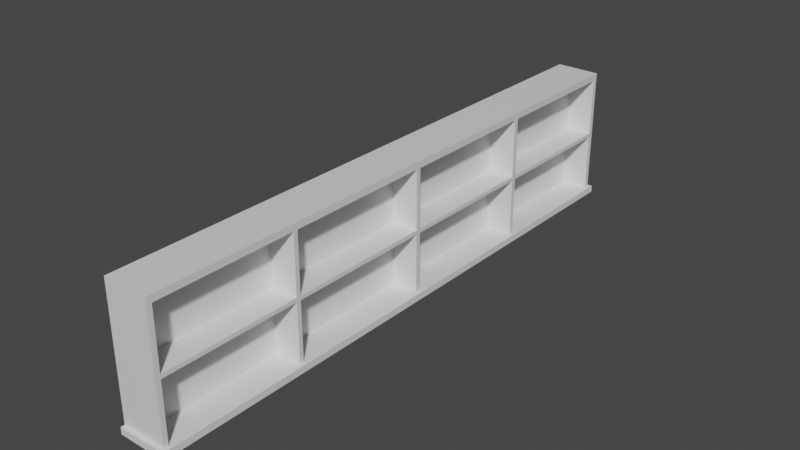 # Source: bar2.blend  (saved by Blender 3.0.42; exported with 4.5.12 LTS)
import bpy
from mathutils import Matrix  # noqa: F401  (used for matrix-valued properties, if any)

bpy.ops.wm.read_factory_settings(use_empty=True)
scene = bpy.context.scene
scene.name = 'Scene'

# ---- collections
col_collection = bpy.data.collections.new('Collection'); scene.collection.children.link(col_collection)

# ---- materials (node trees are filled in below, after node groups)
mat_material = bpy.data.materials.new('Material')
mat_material.alpha_threshold = 0.0
mat_material.use_transparent_shadow = False
mat_material.line_color = (0.0, 0.0, 0.0, 1.0)

# ---- material node trees
mat_material.use_nodes = True; mat_material.node_tree.nodes.clear()
_N = mat_material.node_tree.nodes; _L = mat_material.node_tree.links
n0 = _N.new('ShaderNodeOutputMaterial'); n0.name = 'Material Output'; n0.location = (300, 300)
n1 = _N.new('ShaderNodeBsdfPrincipled'); n1.name = 'Principled BSDF'; n1.location = (10, 300)
n1.distribution = 'GGX'
n1.subsurface_method = 'RANDOM_WALK_SKIN'
n1.inputs[2].default_value = 0.4
n1.inputs[3].default_value = 1.45
n1.inputs[27].default_value = (0.0, 0.0, 0.0, 1.0)
n1.inputs[28].default_value = 1.0
_L.new(n1.outputs[0], n0.inputs[0])
n0.is_active_output = True

# ---- world
world_world = bpy.data.worlds.new('World'); scene.world = world_world
world_world.use_nodes = True; world_world.node_tree.nodes.clear()
_N = world_world.node_tree.nodes; _L = world_world.node_tree.links
n0 = _N.new('ShaderNodeOutputWorld'); n0.name = 'World Output'; n0.location = (300, 300)
n1 = _N.new('ShaderNodeBackground'); n1.name = 'Background'; n1.location = (10, 300)
n1.inputs[0].default_value = (0.05088, 0.05088, 0.05088, 1.0)
_L.new(n1.outputs[0], n0.inputs[0])
n0.is_active_output = True
world_world.color = (0.05088, 0.05088, 0.05088)
world_world.use_sun_shadow = False
world_world.sun_shadow_jitter_overblur = 0.0

# ---- meshes
me_cube = bpy.data.meshes.new('Cube')
me_cube.from_pydata([(1.0, 1.0, 1.0), (1.0, 1.0, -1.0), (1.0, -1.0, 1.0), (1.0, -1.0, -1.0), (-1.0, 1.0, 1.0), (-1.0, 1.0, -1.0), (-1.0, -1.0, 1.0), (-1.0, -1.0, -1.0), (1.0, 1.0, 0.9), (1.0, 1.0, -0.9), (-1.0, -1.0, -0.9), (-1.0, -1.0, 0.9), (1.0, -1.0, 0.9), (1.0, -1.0, -0.9), (-1.0, 1.0, 0.9), (-1.0, 1.0, -0.9), (1.0, 1.0, 0.03), (1.0, 1.0, -0.03), (-1.0, -1.0, -0.03), (-1.0, -1.0, 0.03), (1.0, -1.0, 0.03), (1.0, -1.0, -0.03), (-1.0, 1.0, 0.03), (-1.0, 1.0, -0.03), (-1.0, 0.008304, -1.0), (-1.0, -0.007246, -1.0), (1.0, 0.008304, 1.0), (1.0, -0.007246, 1.0), (-1.0, -0.007246, 1.0), (-1.0, 0.008304, 1.0), (1.0, -0.007246, -1.0), (1.0, 0.008304, -1.0), (1.0, 0.008304, -0.9), (1.0, -0.007246, -0.9), (1.0, 0.008304, 0.9), (1.0, -0.007246, 0.9), (1.0, 0.008304, -0.03), (1.0, -0.007246, -0.03), (1.0, 0.008304, 0.03), (1.0, -0.007246, 0.03), (-1.0, -0.5036, -1.0), (-1.0, -0.5185, -1.0), (1.0, -0.5036, 1.0), (1.0, -0.5185, 1.0), (1.0, -0.5036, -0.9), (1.0, -0.5185, -0.9), (1.0, -0.5036, 0.9), (1.0, -0.5185, 0.9), (1.0, -0.5036, -0.03), (1.0, -0.5185, -0.03), (1.0, -0.5036, 0.03), (1.0, -0.5185, 0.03), (-1.0, -0.5185, 1.0), (-1.0, -0.5036, 1.0), (1.0, -0.5185, -1.0), (1.0, -0.5036, -1.0), (-1.0, 0.4962, 1.0), (-1.0, 0.5121, 1.0), (1.0, 0.4962, -1.0), (1.0, 0.5121, -1.0), (-1.0, 0.5121, -1.0), (-1.0, 0.4962, -1.0), (1.0, 0.5121, 1.0), (1.0, 0.4962, 1.0), (1.0, 0.5121, -0.9), (1.0, 0.4962, -0.9), (1.0, 0.5121, 0.9), (1.0, 0.4962, 0.9), (1.0, 0.5121, -0.03), (1.0, 0.4962, -0.03), (1.0, 0.5121, 0.03), (1.0, 0.4962, 0.03), (-1.0, 0.983, 1.0), (1.0, 0.983, -1.0), (-1.0, 0.983, -1.0), (1.0, 0.983, 1.0), (1.0, 0.983, -0.9), (1.0, 0.983, 0.9), (1.0, 0.983, -0.03), (1.0, 0.983, 0.03), (-1.0, -0.9839, -1.0), (1.0, -0.9839, 1.0), (1.0, -0.9839, -0.9), (1.0, -0.9839, 0.9), (1.0, -0.9839, -0.03), (1.0, -0.9839, 0.03), (-1.0, -0.9839, 1.0), (1.0, -0.9839, -1.0), (-0.1986, 0.4962, -0.9), (-0.1986, 0.008304, -0.9), (-0.1986, 0.4962, 0.9), (-0.1986, 0.008304, 0.9), (-0.1986, 0.4962, -0.03), (-0.1986, 0.008304, -0.03), (-0.1986, 0.4962, 0.03), (-0.1986, 0.008304, 0.03), (-0.1986, -0.007246, -0.03), (-0.1986, -0.007246, -0.9), (-0.1986, -0.007246, 0.9), (-0.1986, -0.007246, 0.03), (-0.1986, -0.5036, -0.9), (-0.1986, -0.5036, 0.9), (-0.1986, -0.5036, -0.03), (-0.1986, -0.5036, 0.03), (-0.1986, -0.5185, -0.03), (-0.1986, -0.5185, -0.9), (-0.1986, -0.5185, 0.9), (-0.1986, -0.5185, 0.03), (-0.1986, 0.983, -0.9), (-0.1986, 0.5121, -0.9), (-0.1986, 0.983, 0.9), (-0.1986, 0.5121, 0.9), (-0.1986, 0.983, -0.03), (-0.1986, 0.5121, -0.03), (-0.1986, 0.983, 0.03), (-0.1986, 0.5121, 0.03), (-0.1986, -0.9839, -0.9), (-0.1986, -0.9839, 0.9), (-0.1986, -0.9839, -0.03), (-0.1986, -0.9839, 0.03), (-1.0, 1.0, -1.0), (-1.0, 1.0, -0.9), (1.0, 1.0, -0.9), (1.0, 1.0, -1.0), (1.0, -0.9839, -1.0), (1.0, -0.9839, -0.9), (1.0, -1.0, -0.9), (1.0, -1.0, -1.0), (1.0, -1.0, -1.0), (1.0, -1.0, -0.9), (-1.0, -1.0, -0.9), (-1.0, -1.0, -1.0), (1.0, 0.4962, -1.0), (1.0, 0.4962, -0.9), (1.0, 0.008304, -0.9), (1.0, 0.008304, -1.0), (1.0, 0.008304, -1.0), (1.0, 0.008304, -0.9), (1.0, -0.007246, -0.9), (1.0, -0.007246, -1.0), (1.0, -0.007246, -1.0), (1.0, -0.007246, -0.9), (1.0, -0.5036, -0.9), (1.0, -0.5036, -1.0), (1.0, -0.5036, -1.0), (1.0, -0.5036, -0.9), (1.0, -0.5185, -0.9), (1.0, -0.5185, -1.0), (1.0, 0.983, -1.0), (1.0, 0.983, -0.9), (1.0, 0.5121, -0.9), (1.0, 0.5121, -1.0), (1.0, 0.5121, -1.0), (1.0, 0.5121, -0.9), (1.0, 0.4962, -0.9), (1.0, 0.4962, -1.0), (1.0, 1.0, -1.0), (1.0, 1.0, -0.9), (1.0, 0.983, -0.9), (1.0, 0.983, -1.0), (1.0, -0.5185, -1.0), (1.0, -0.5185, -0.9), (1.0, -0.9839, -0.9), (1.0, -0.9839, -1.0), (1.162, 0.008304, -0.9), (1.162, 0.008304, -1.0), (1.162, -0.007246, -0.9), (1.162, -0.007246, -1.0), (1.162, -0.5036, -0.9), (1.162, -0.5036, -1.0), (1.162, -0.5185, -0.9), (1.162, -0.5185, -1.0), (1.162, 0.5121, -0.9), (1.162, 0.5121, -1.0), (1.162, 0.4962, -0.9), (1.162, 0.4962, -1.0), (1.162, 0.983, -0.9), (1.162, 0.983, -1.0), (1.162, -0.9839, -0.9), (1.162, -0.9839, -1.0), (1.162, -0.9839, -0.9), (1.162, -0.9839, -1.0), (1.162, -1.0, -0.9), (1.162, -1.0, -1.0), (1.162, 0.4962, -0.9), (1.162, 0.4962, -1.0), (1.162, 0.008304, -0.9), (1.162, 0.008304, -1.0), (1.162, 0.008304, -0.9), (1.162, 0.008304, -1.0), (1.162, -0.007246, -0.9), (1.162, -0.007246, -1.0), (1.162, -0.007246, -0.9), (1.162, -0.007246, -1.0), (1.162, -0.5036, -0.9), (1.162, -0.5036, -1.0), (1.162, -0.5036, -0.9), (1.162, -0.5036, -1.0), (1.162, -0.5185, -0.9), (1.162, -0.5185, -1.0), (1.162, 0.983, -0.9), (1.162, 0.983, -1.0), (1.162, 0.5121, -0.9), (1.162, 0.5121, -1.0), (1.162, 0.5121, -0.9), (1.162, 0.5121, -1.0), (1.162, 0.4962, -0.9), (1.162, 0.4962, -1.0), (1.162, 1.0, -0.9), (1.162, 1.0, -1.0), (1.162, 0.983, -0.9), (1.162, 0.983, -1.0), (1.162, -0.5185, -0.9), (1.162, -0.5185, -1.0), (1.162, -0.9839, -0.9), (1.162, -0.9839, -1.0), (-1.0, 1.012, -1.0), (-1.0, 1.012, -0.9), (1.0, 1.012, -0.9), (1.0, 1.012, -1.0), (-1.0, 1.0, -1.0), (-1.0, 1.0, -1.0), (1.0, 1.0, -1.0), (1.0, 1.0, -1.0), (1.0, -1.013, -1.0), (1.0, -1.013, -0.9), (-1.0, -1.013, -0.9), (-1.0, -1.013, -1.0), (1.0, 1.0, -1.0), (1.0, 1.0, -1.0), (1.0, 0.983, -1.0), (1.0, 0.983, -1.0), (1.0, 1.012, -1.0), (1.0, 1.012, -0.9), (1.162, 1.012, -0.9), (1.162, 1.012, -1.0), (1.0, -1.013, -0.9), (1.0, -1.013, -1.0), (1.162, -1.013, -1.0), (1.162, -1.013, -0.9)], [], [(81, 86, 6, 2), (12, 2, 6, 11), (80, 87, 3, 7), (83, 81, 2, 12), (14, 4, 0, 8), (169, 195, 194, 168), (22, 14, 8, 16), (166, 192, 193, 167), (85, 83, 12, 20), (193, 192, 194, 195), (20, 12, 11, 19), (13, 21, 18, 10), (21, 20, 19, 18), (82, 84, 21, 13), (84, 85, 20, 21), (15, 23, 17, 9), (23, 22, 16, 17), (69, 71, 38, 36), (36, 38, 39, 37), (51, 47, 106, 107), (32, 36, 37, 33), (46, 50, 103, 101), (38, 34, 35, 39), (167, 191, 190, 166), (164, 188, 189, 165), (67, 63, 26, 34), (34, 26, 27, 35), (61, 58, 31, 24), (24, 31, 30, 25), (63, 56, 29, 26), (26, 29, 28, 27), (37, 39, 50, 48), (48, 50, 51, 49), (64, 76, 108, 109), (44, 48, 49, 45), (45, 49, 104, 105), (50, 46, 47, 51), (189, 188, 190, 191), (165, 187, 186, 164), (35, 27, 42, 46), (46, 42, 43, 47), (25, 30, 55, 40), (40, 55, 54, 41), (27, 28, 53, 42), (42, 53, 52, 43), (75, 72, 57, 62), (62, 57, 56, 63), (74, 73, 59, 60), (60, 59, 58, 61), (77, 75, 62, 66), (66, 62, 63, 67), (174, 184, 185, 175), (185, 184, 186, 187), (50, 39, 99, 103), (70, 66, 67, 71), (48, 44, 100, 102), (64, 68, 69, 65), (78, 79, 70, 68), (68, 70, 71, 69), (17, 16, 79, 78), (9, 17, 78, 76), (16, 8, 77, 79), (178, 180, 181, 179), (8, 0, 75, 77), (5, 1, 73, 74), (0, 4, 72, 75), (7, 10, 18, 19, 11, 6, 86, 52, 53, 28, 29, 56, 57, 72, 4, 14, 22, 23, 15, 5, 74, 60, 61, 24, 25, 40, 41, 80), (49, 51, 85, 84), (37, 48, 102, 96), (35, 46, 101, 98), (181, 180, 182, 183), (47, 43, 81, 83), (41, 54, 87, 80), (43, 52, 86, 81), (88, 92, 93, 89), (94, 90, 91, 95), (97, 96, 102, 100), (99, 98, 101, 103), (114, 110, 111, 115), (108, 112, 113, 109), (105, 104, 118, 116), (107, 106, 117, 119), (69, 36, 93, 92), (77, 66, 111, 110), (66, 70, 115, 111), (32, 65, 88, 89), (71, 67, 90, 94), (38, 71, 94, 95), (78, 68, 113, 112), (82, 45, 105, 116), (34, 38, 95, 91), (68, 64, 109, 113), (76, 78, 112, 108), (67, 34, 91, 90), (47, 83, 117, 106), (39, 35, 98, 99), (65, 69, 92, 88), (79, 77, 110, 114), (70, 79, 114, 115), (49, 84, 118, 104), (84, 82, 116, 118), (44, 33, 97, 100), (85, 51, 107, 119), (36, 32, 89, 93), (83, 85, 119, 117), (33, 37, 96, 97), (15, 121, 120, 5), (9, 122, 121, 15), (1, 123, 122, 9), (151, 148, 201, 203), (160, 54, 171, 213), (13, 126, 125, 82), (3, 127, 126, 13), (87, 124, 127, 3), (13, 129, 128, 3), (10, 130, 129, 13), (7, 131, 130, 10), (3, 128, 131, 7), (45, 161, 212, 170), (31, 135, 187, 165), (32, 134, 133, 65), (149, 150, 202, 200), (58, 132, 135, 31), (163, 160, 213, 215), (134, 32, 164, 186), (33, 138, 137, 32), (132, 58, 175, 185), (31, 136, 139, 30), (54, 147, 199, 171), (161, 162, 214, 212), (44, 142, 141, 33), (65, 133, 184, 174), (30, 140, 143, 55), (146, 45, 170, 198), (135, 132, 185, 187), (45, 146, 145, 44), (144, 55, 169, 197), (55, 144, 147, 54), (73, 159, 211, 177), (44, 145, 196, 168), (64, 150, 149, 76), (158, 76, 176, 210), (73, 148, 151, 59), (133, 134, 186, 184), (147, 144, 197, 199), (65, 154, 153, 64), (145, 146, 198, 196), (59, 152, 155, 58), (159, 156, 209, 211), (9, 157, 156, 1), (76, 158, 157, 9), (55, 143, 195, 169), (157, 158, 210, 208), (142, 44, 168, 194), (82, 162, 161, 45), (54, 160, 163, 87), (197, 196, 198, 199), (168, 196, 197, 169), (171, 199, 198, 170), (201, 200, 202, 203), (176, 200, 201, 177), (173, 203, 202, 172), (205, 204, 206, 207), (172, 204, 205, 173), (175, 207, 206, 174), (209, 208, 210, 211), (177, 211, 210, 176), (213, 212, 214, 215), (170, 212, 213, 171), (179, 215, 214, 178), (137, 138, 190, 188), (162, 82, 178, 214), (76, 149, 200, 176), (87, 163, 215, 179), (148, 73, 177, 201), (139, 136, 189, 191), (125, 126, 182, 180), (150, 64, 172, 202), (32, 137, 188, 164), (59, 151, 203, 173), (136, 31, 165, 189), (127, 124, 181, 183), (138, 33, 166, 190), (82, 125, 180, 178), (153, 154, 206, 204), (30, 139, 191, 167), (124, 87, 179, 181), (155, 152, 205, 207), (141, 142, 194, 192), (64, 153, 204, 172), (152, 59, 173, 205), (143, 140, 193, 195), (154, 65, 174, 206), (33, 141, 192, 166), (58, 155, 207, 175), (140, 30, 167, 193), (216, 217, 218, 219), (121, 217, 216, 120), (122, 218, 217, 121), (123, 219, 218, 122), (120, 216, 219, 123), (220, 221, 222, 223), (120, 221, 220, 5), (123, 222, 221, 120), (1, 223, 222, 123), (5, 220, 223, 1), (224, 225, 226, 227), (129, 225, 224, 128), (130, 226, 225, 129), (131, 227, 226, 130), (128, 224, 227, 131), (228, 229, 230, 231), (156, 229, 228, 1), (159, 230, 229, 156), (73, 231, 230, 159), (1, 228, 231, 73), (232, 233, 234, 235), (157, 233, 232, 156), (208, 234, 233, 157), (209, 235, 234, 208), (156, 232, 235, 209), (236, 237, 238, 239), (127, 237, 236, 126), (183, 238, 237, 127), (182, 239, 238, 183), (126, 236, 239, 182)])
_uv = me_cube.uv_layers.new(name='UVMap')
_uv.uv.foreach_set('vector', [0.625, 0.7491, 0.875, 0.7491, 0.875, 0.75, 0.625, 0.75, 0.5417, 0.75, 0.625, 0.75, 0.625, 1.0, 0.5417, 1.0, 0.125, 0.7491, 0.375, 0.7491, 0.375, 0.75, 0.125, 0.75, 0.5417, 0.7491, 0.625, 0.7491, 0.625, 0.75, 0.5417, 0.75, 0.5417, 0.25, 0.625, 0.25, 0.625, 0.5, 0.5417, 0.5, 0.375, 0.6944, 0.375, 0.6944, 0.4583, 0.6944, 0.4583, 0.6944, 0.5139, 0.25, 0.5417, 0.25, 0.5417, 0.5, 0.5139, 0.5, 0.4583, 0.6667, 0.4583, 0.6667, 0.375, 0.6667, 0.375, 0.6667, 0.5139, 0.7491, 0.5417, 0.7491, 0.5417, 0.75, 0.5139, 0.75, 0.375, 0.6667, 0.4583, 0.6667, 0.4583, 0.6944, 0.375, 0.6944, 0.5139, 0.75, 0.5417, 0.75, 0.5417, 1.0, 0.5139, 1.0, 0.4583, 0.75, 0.4861, 0.75, 0.4861, 1.0, 0.4583, 1.0, 0.4861, 0.75, 0.5139, 0.75, 0.5139, 1.0, 0.4861, 1.0, 0.4583, 0.7491, 0.4861, 0.7491, 0.4861, 0.75, 0.4583, 0.75, 0.4861, 0.7491, 0.5139, 0.7491, 0.5139, 0.75, 0.4861, 0.75, 0.4583, 0.25, 0.4861, 0.25, 0.4861, 0.5, 0.4583, 0.5, 0.4861, 0.25, 0.5139, 0.25, 0.5139, 0.5, 0.4861, 0.5, 0.4861, 0.5556, 0.5139, 0.5556, 0.5139, 0.5833, 0.4861, 0.5833, 0.4861, 0.5833, 0.5139, 0.5833, 0.5139, 0.6667, 0.4861, 0.6667, 0.5139, 0.7222, 0.5417, 0.7222, 0.5417, 0.7222, 0.5139, 0.7222, 0.4583, 0.5833, 0.4861, 0.5833, 0.4861, 0.6667, 0.4583, 0.6667, 0.5417, 0.6944, 0.5139, 0.6944, 0.5139, 0.6944, 0.5417, 0.6944, 0.5139, 0.5833, 0.5417, 0.5833, 0.5417, 0.6667, 0.5139, 0.6667, 0.375, 0.6667, 0.375, 0.6667, 0.4583, 0.6667, 0.4583, 0.6667, 0.4583, 0.5833, 0.4583, 0.5833, 0.375, 0.5833, 0.375, 0.5833, 0.5417, 0.5556, 0.625, 0.5556, 0.625, 0.5833, 0.5417, 0.5833, 0.5417, 0.5833, 0.625, 0.5833, 0.625, 0.6667, 0.5417, 0.6667, 0.125, 0.5556, 0.375, 0.5556, 0.375, 0.5833, 0.125, 0.5833, 0.125, 0.5833, 0.375, 0.5833, 0.375, 0.6667, 0.125, 0.6667, 0.625, 0.5556, 0.875, 0.5556, 0.875, 0.5833, 0.625, 0.5833, 0.625, 0.5833, 0.875, 0.5833, 0.875, 0.6667, 0.625, 0.6667, 0.4861, 0.6667, 0.5139, 0.6667, 0.5139, 0.6944, 0.4861, 0.6944, 0.4861, 0.6944, 0.5139, 0.6944, 0.5139, 0.7222, 0.4861, 0.7222, 0.4583, 0.5278, 0.4583, 0.501, 0.4583, 0.501, 0.4583, 0.5278, 0.4583, 0.6944, 0.4861, 0.6944, 0.4861, 0.7222, 0.4583, 0.7222, 0.4583, 0.7222, 0.4861, 0.7222, 0.4861, 0.7222, 0.4583, 0.7222, 0.5139, 0.6944, 0.5417, 0.6944, 0.5417, 0.7222, 0.5139, 0.7222, 0.375, 0.5833, 0.4583, 0.5833, 0.4583, 0.6667, 0.375, 0.6667, 0.375, 0.5833, 0.375, 0.5833, 0.4583, 0.5833, 0.4583, 0.5833, 0.5417, 0.6667, 0.625, 0.6667, 0.625, 0.6944, 0.5417, 0.6944, 0.5417, 0.6944, 0.625, 0.6944, 0.625, 0.7222, 0.5417, 0.7222, 0.125, 0.6667, 0.375, 0.6667, 0.375, 0.6944, 0.125, 0.6944, 0.125, 0.6944, 0.375, 0.6944, 0.375, 0.7222, 0.125, 0.7222, 0.625, 0.6667, 0.875, 0.6667, 0.875, 0.6944, 0.625, 0.6944, 0.625, 0.6944, 0.875, 0.6944, 0.875, 0.7222, 0.625, 0.7222, 0.625, 0.501, 0.875, 0.501, 0.875, 0.5278, 0.625, 0.5278, 0.625, 0.5278, 0.875, 0.5278, 0.875, 0.5556, 0.625, 0.5556, 0.125, 0.501, 0.375, 0.501, 0.375, 0.5278, 0.125, 0.5278, 0.125, 0.5278, 0.375, 0.5278, 0.375, 0.5556, 0.125, 0.5556, 0.5417, 0.501, 0.625, 0.501, 0.625, 0.5278, 0.5417, 0.5278, 0.5417, 0.5278, 0.625, 0.5278, 0.625, 0.5556, 0.5417, 0.5556, 0.4583, 0.5556, 0.4583, 0.5556, 0.375, 0.5556, 0.375, 0.5556, 0.375, 0.5556, 0.4583, 0.5556, 0.4583, 0.5833, 0.375, 0.5833, 0.5139, 0.6944, 0.5139, 0.6667, 0.5139, 0.6667, 0.5139, 0.6944, 0.5139, 0.5278, 0.5417, 0.5278, 0.5417, 0.5556, 0.5139, 0.5556, 0.4861, 0.6944, 0.4583, 0.6944, 0.4583, 0.6944, 0.4861, 0.6944, 0.4583, 0.5278, 0.4861, 0.5278, 0.4861, 0.5556, 0.4583, 0.5556, 0.4861, 0.501, 0.5139, 0.501, 0.5139, 0.5278, 0.4861, 0.5278, 0.4861, 0.5278, 0.5139, 0.5278, 0.5139, 0.5556, 0.4861, 0.5556, 0.4861, 0.5, 0.5139, 0.5, 0.5139, 0.501, 0.4861, 0.501, 0.4583, 0.5, 0.4861, 0.5, 0.4861, 0.501, 0.4583, 0.501, 0.5139, 0.5, 0.5417, 0.5, 0.5417, 0.501, 0.5139, 0.501, 0.4583, 0.7491, 0.4583, 0.7491, 0.375, 0.7491, 0.375, 0.7491, 0.5417, 0.5, 0.625, 0.5, 0.625, 0.501, 0.5417, 0.501, 0.125, 0.5, 0.375, 0.5, 0.375, 0.501, 0.125, 0.501, 0.625, 0.5, 0.875, 0.5, 0.875, 0.501, 0.625, 0.501, 0.375, 0.0, 0.4583, 0.0, 0.4861, 0.0, 0.5139, 0.0, 0.5417, 0.0, 0.625, 0.0, 0.625, 0.0009281, 0.625, 0.02778, 0.625, 0.05556, 0.625, 0.08333, 0.625, 0.1667, 0.625, 0.1944, 0.625, 0.2222, 0.625, 0.249, 0.625, 0.25, 0.5417, 0.25, 0.5139, 0.25, 0.4861, 0.25, 0.4583, 0.25, 0.375, 0.25, 0.375, 0.249, 0.375, 0.2222, 0.375, 0.1944, 0.375, 0.1667, 0.375, 0.08333, 0.375, 0.05556, 0.375, 0.02778, 0.375, 0.0009281, 0.4861, 0.7222, 0.5139, 0.7222, 0.5139, 0.7491, 0.4861, 0.7491, 0.4861, 0.6667, 0.4861, 0.6944, 0.4861, 0.6944, 0.4861, 0.6667, 0.5417, 0.6667, 0.5417, 0.6944, 0.5417, 0.6944, 0.5417, 0.6667, 0.375, 0.7491, 0.4583, 0.7491, 0.4583, 0.75, 0.375, 0.75, 0.5417, 0.7222, 0.625, 0.7222, 0.625, 0.7491, 0.5417, 0.7491, 0.125, 0.7222, 0.375, 0.7222, 0.375, 0.7491, 0.125, 0.7491, 0.625, 0.7222, 0.875, 0.7222, 0.875, 0.7491, 0.625, 0.7491, 0.4583, 0.5556, 0.4861, 0.5556, 0.4861, 0.5833, 0.4583, 0.5833, 0.5139, 0.5556, 0.5417, 0.5556, 0.5417, 0.5833, 0.5139, 0.5833, 0.4583, 0.6667, 0.4861, 0.6667, 0.4861, 0.6944, 0.4583, 0.6944, 0.5139, 0.6667, 0.5417, 0.6667, 0.5417, 0.6944, 0.5139, 0.6944, 0.5139, 0.501, 0.5417, 0.501, 0.5417, 0.5278, 0.5139, 0.5278, 0.4583, 0.501, 0.4861, 0.501, 0.4861, 0.5278, 0.4583, 0.5278, 0.4583, 0.7222, 0.4861, 0.7222, 0.4861, 0.7491, 0.4583, 0.7491, 0.5139, 0.7222, 0.5417, 0.7222, 0.5417, 0.7491, 0.5139, 0.7491, 0.4861, 0.5556, 0.4861, 0.5833, 0.4861, 0.5833, 0.4861, 0.5556, 0.5417, 0.501, 0.5417, 0.5278, 0.5417, 0.5278, 0.5417, 0.501, 0.5417, 0.5278, 0.5139, 0.5278, 0.5139, 0.5278, 0.5417, 0.5278, 0.4583, 0.5833, 0.4583, 0.5556, 0.4583, 0.5556, 0.4583, 0.5833, 0.5139, 0.5556, 0.5417, 0.5556, 0.5417, 0.5556, 0.5139, 0.5556, 0.5139, 0.5833, 0.5139, 0.5556, 0.5139, 0.5556, 0.5139, 0.5833, 0.4861, 0.501, 0.4861, 0.5278, 0.4861, 0.5278, 0.4861, 0.501, 0.4583, 0.7491, 0.4583, 0.7222, 0.4583, 0.7222, 0.4583, 0.7491, 0.5417, 0.5833, 0.5139, 0.5833, 0.5139, 0.5833, 0.5417, 0.5833, 0.4861, 0.5278, 0.4583, 0.5278, 0.4583, 0.5278, 0.4861, 0.5278, 0.4583, 0.501, 0.4861, 0.501, 0.4861, 0.501, 0.4583, 0.501, 0.5417, 0.5556, 0.5417, 0.5833, 0.5417, 0.5833, 0.5417, 0.5556, 0.5417, 0.7222, 0.5417, 0.7491, 0.5417, 0.7491, 0.5417, 0.7222, 0.5139, 0.6667, 0.5417, 0.6667, 0.5417, 0.6667, 0.5139, 0.6667, 0.4583, 0.5556, 0.4861, 0.5556, 0.4861, 0.5556, 0.4583, 0.5556, 0.5139, 0.501, 0.5417, 0.501, 0.5417, 0.501, 0.5139, 0.501, 0.5139, 0.5278, 0.5139, 0.501, 0.5139, 0.501, 0.5139, 0.5278, 0.4861, 0.7222, 0.4861, 0.7491, 0.4861, 0.7491, 0.4861, 0.7222, 0.4861, 0.7491, 0.4583, 0.7491, 0.4583, 0.7491, 0.4861, 0.7491, 0.4583, 0.6944, 0.4583, 0.6667, 0.4583, 0.6667, 0.4583, 0.6944, 0.5139, 0.7491, 0.5139, 0.7222, 0.5139, 0.7222, 0.5139, 0.7491, 0.4861, 0.5833, 0.4583, 0.5833, 0.4583, 0.5833, 0.4861, 0.5833, 0.5417, 0.7491, 0.5139, 0.7491, 0.5139, 0.7491, 0.5417, 0.7491, 0.4583, 0.6667, 0.4861, 0.6667, 0.4861, 0.6667, 0.4583, 0.6667, 0.4583, 0.25, 0.4583, 0.25, 0.375, 0.25, 0.375, 0.25, 0.4583, 0.5, 0.4583, 0.5, 0.4583, 0.25, 0.4583, 0.25, 0.375, 0.5, 0.375, 0.5, 0.4583, 0.5, 0.4583, 0.5, 0.375, 0.5278, 0.375, 0.501, 0.375, 0.501, 0.375, 0.5278, 0.375, 0.7222, 0.375, 0.7222, 0.375, 0.7222, 0.375, 0.7222, 0.4583, 0.75, 0.4583, 0.75, 0.4583, 0.7491, 0.4583, 0.7491, 0.375, 0.75, 0.375, 0.75, 0.4583, 0.75, 0.4583, 0.75, 0.375, 0.7491, 0.375, 0.7491, 0.375, 0.75, 0.375, 0.75, 0.4583, 0.75, 0.4583, 0.75, 0.375, 0.75, 0.375, 0.75, 0.4583, 1.0, 0.4583, 1.0, 0.4583, 0.75, 0.4583, 0.75, 0.375, 1.0, 0.375, 1.0, 0.4583, 1.0, 0.4583, 1.0, 0.375, 0.75, 0.375, 0.75, 0.375, 1.0, 0.375, 1.0, 0.4583, 0.7222, 0.4583, 0.7222, 0.4583, 0.7222, 0.4583, 0.7222, 0.375, 0.5833, 0.375, 0.5833, 0.375, 0.5833, 0.375, 0.5833, 0.4583, 0.5833, 0.4583, 0.5833, 0.4583, 0.5556, 0.4583, 0.5556, 0.4583, 0.501, 0.4583, 0.5278, 0.4583, 0.5278, 0.4583, 0.501, 0.375, 0.5556, 0.375, 0.5556, 0.375, 0.5833, 0.375, 0.5833, 0.375, 0.7491, 0.375, 0.7222, 0.375, 0.7222, 0.375, 0.7491, 0.4583, 0.5833, 0.4583, 0.5833, 0.4583, 0.5833, 0.4583, 0.5833, 0.4583, 0.6667, 0.4583, 0.6667, 0.4583, 0.5833, 0.4583, 0.5833, 0.375, 0.5556, 0.375, 0.5556, 0.375, 0.5556, 0.375, 0.5556, 0.375, 0.5833, 0.375, 0.5833, 0.375, 0.6667, 0.375, 0.6667, 0.375, 0.7222, 0.375, 0.7222, 0.375, 0.7222, 0.375, 0.7222, 0.4583, 0.7222, 0.4583, 0.7491, 0.4583, 0.7491, 0.4583, 0.7222, 0.4583, 0.6944, 0.4583, 0.6944, 0.4583, 0.6667, 0.4583, 0.6667, 0.4583, 0.5556, 0.4583, 0.5556, 0.4583, 0.5556, 0.4583, 0.5556, 0.375, 0.6667, 0.375, 0.6667, 0.375, 0.6944, 0.375, 0.6944, 0.4583, 0.7222, 0.4583, 0.7222, 0.4583, 0.7222, 0.4583, 0.7222, 0.375, 0.5833, 0.375, 0.5556, 0.375, 0.5556, 0.375, 0.5833, 0.4583, 0.7222, 0.4583, 0.7222, 0.4583, 0.6944, 0.4583, 0.6944, 0.375, 0.6944, 0.375, 0.6944, 0.375, 0.6944, 0.375, 0.6944, 0.375, 0.6944, 0.375, 0.6944, 0.375, 0.7222, 0.375, 0.7222, 0.375, 0.501, 0.375, 0.501, 0.375, 0.501, 0.375, 0.501, 0.4583, 0.6944, 0.4583, 0.6944, 0.4583, 0.6944, 0.4583, 0.6944, 0.4583, 0.5278, 0.4583, 0.5278, 0.4583, 0.501, 0.4583, 0.501, 0.4583, 0.501, 0.4583, 0.501, 0.4583, 0.501, 0.4583, 0.501, 0.375, 0.501, 0.375, 0.501, 0.375, 0.5278, 0.375, 0.5278, 0.4583, 0.5556, 0.4583, 0.5833, 0.4583, 0.5833, 0.4583, 0.5556, 0.375, 0.7222, 0.375, 0.6944, 0.375, 0.6944, 0.375, 0.7222, 0.4583, 0.5556, 0.4583, 0.5556, 0.4583, 0.5278, 0.4583, 0.5278, 0.4583, 0.6944, 0.4583, 0.7222, 0.4583, 0.7222, 0.4583, 0.6944, 0.375, 0.5278, 0.375, 0.5278, 0.375, 0.5556, 0.375, 0.5556, 0.375, 0.501, 0.375, 0.5, 0.375, 0.5, 0.375, 0.501, 0.4583, 0.5, 0.4583, 0.5, 0.375, 0.5, 0.375, 0.5, 0.4583, 0.501, 0.4583, 0.501, 0.4583, 0.5, 0.4583, 0.5, 0.375, 0.6944, 0.375, 0.6944, 0.375, 0.6944, 0.375, 0.6944, 0.4583, 0.5, 0.4583, 0.501, 0.4583, 0.501, 0.4583, 0.5, 0.4583, 0.6944, 0.4583, 0.6944, 0.4583, 0.6944, 0.4583, 0.6944, 0.4583, 0.7491, 0.4583, 0.7491, 0.4583, 0.7222, 0.4583, 0.7222, 0.375, 0.7222, 0.375, 0.7222, 0.375, 0.7491, 0.375, 0.7491, 0.375, 0.6944, 0.4583, 0.6944, 0.4583, 0.7222, 0.375, 0.7222, 0.4583, 0.6944, 0.4583, 0.6944, 0.375, 0.6944, 0.375, 0.6944, 0.375, 0.7222, 0.375, 0.7222, 0.4583, 0.7222, 0.4583, 0.7222, 0.375, 0.501, 0.4583, 0.501, 0.4583, 0.5278, 0.375, 0.5278, 0.4583, 0.501, 0.4583, 0.501, 0.375, 0.501, 0.375, 0.501, 0.375, 0.5278, 0.375, 0.5278, 0.4583, 0.5278, 0.4583, 0.5278, 0.375, 0.5278, 0.4583, 0.5278, 0.4583, 0.5556, 0.375, 0.5556, 0.4583, 0.5278, 0.4583, 0.5278, 0.375, 0.5278, 0.375, 0.5278, 0.375, 0.5556, 0.375, 0.5556, 0.4583, 0.5556, 0.4583, 0.5556, 0.375, 0.5, 0.4583, 0.5, 0.4583, 0.501, 0.375, 0.501, 0.375, 0.501, 0.375, 0.501, 0.4583, 0.501, 0.4583, 0.501, 0.375, 0.7222, 0.4583, 0.7222, 0.4583, 0.7491, 0.375, 0.7491, 0.4583, 0.7222, 0.4583, 0.7222, 0.375, 0.7222, 0.375, 0.7222, 0.375, 0.7491, 0.375, 0.7491, 0.4583, 0.7491, 0.4583, 0.7491, 0.4583, 0.5833, 0.4583, 0.6667, 0.4583, 0.6667, 0.4583, 0.5833, 0.4583, 0.7491, 0.4583, 0.7491, 0.4583, 0.7491, 0.4583, 0.7491, 0.4583, 0.501, 0.4583, 0.501, 0.4583, 0.501, 0.4583, 0.501, 0.375, 0.7491, 0.375, 0.7491, 0.375, 0.7491, 0.375, 0.7491, 0.375, 0.501, 0.375, 0.501, 0.375, 0.501, 0.375, 0.501, 0.375, 0.6667, 0.375, 0.5833, 0.375, 0.5833, 0.375, 0.6667, 0.4583, 0.7491, 0.4583, 0.75, 0.4583, 0.75, 0.4583, 0.7491, 0.4583, 0.5278, 0.4583, 0.5278, 0.4583, 0.5278, 0.4583, 0.5278, 0.4583, 0.5833, 0.4583, 0.5833, 0.4583, 0.5833, 0.4583, 0.5833, 0.375, 0.5278, 0.375, 0.5278, 0.375, 0.5278, 0.375, 0.5278, 0.375, 0.5833, 0.375, 0.5833, 0.375, 0.5833, 0.375, 0.5833, 0.375, 0.75, 0.375, 0.7491, 0.375, 0.7491, 0.375, 0.75, 0.4583, 0.6667, 0.4583, 0.6667, 0.4583, 0.6667, 0.4583, 0.6667, 0.4583, 0.7491, 0.4583, 0.7491, 0.4583, 0.7491, 0.4583, 0.7491, 0.4583, 0.5278, 0.4583, 0.5556, 0.4583, 0.5556, 0.4583, 0.5278, 0.375, 0.6667, 0.375, 0.6667, 0.375, 0.6667, 0.375, 0.6667, 0.375, 0.7491, 0.375, 0.7491, 0.375, 0.7491, 0.375, 0.7491, 0.375, 0.5556, 0.375, 0.5278, 0.375, 0.5278, 0.375, 0.5556, 0.4583, 0.6667, 0.4583, 0.6944, 0.4583, 0.6944, 0.4583, 0.6667, 0.4583, 0.5278, 0.4583, 0.5278, 0.4583, 0.5278, 0.4583, 0.5278, 0.375, 0.5278, 0.375, 0.5278, 0.375, 0.5278, 0.375, 0.5278, 0.375, 0.6944, 0.375, 0.6667, 0.375, 0.6667, 0.375, 0.6944, 0.4583, 0.5556, 0.4583, 0.5556, 0.4583, 0.5556, 0.4583, 0.5556, 0.4583, 0.6667, 0.4583, 0.6667, 0.4583, 0.6667, 0.4583, 0.6667, 0.375, 0.5556, 0.375, 0.5556, 0.375, 0.5556, 0.375, 0.5556, 0.375, 0.6667, 0.375, 0.6667, 0.375, 0.6667, 0.375, 0.6667, 0.375, 0.25, 0.4583, 0.25, 0.4583, 0.5, 0.375, 0.5, 0.4583, 0.25, 0.4583, 0.25, 0.375, 0.25, 0.375, 0.25, 0.4583, 0.5, 0.4583, 0.5, 0.4583, 0.25, 0.4583, 0.25, 0.375, 0.5, 0.375, 0.5, 0.4583, 0.5, 0.4583, 0.5, 0.375, 0.25, 0.375, 0.25, 0.375, 0.5, 0.375, 0.5, 0.375, 0.25, 0.375, 0.25, 0.375, 0.5, 0.375, 0.5, 0.375, 0.25, 0.375, 0.25, 0.375, 0.25, 0.375, 0.25, 0.375, 0.5, 0.375, 0.5, 0.375, 0.25, 0.375, 0.25, 0.375, 0.5, 0.375, 0.5, 0.375, 0.5, 0.375, 0.5, 0.375, 0.25, 0.375, 0.25, 0.375, 0.5, 0.375, 0.5, 0.375, 0.75, 0.4583, 0.75, 0.4583, 1.0, 0.375, 1.0, 0.4583, 0.75, 0.4583, 0.75, 0.375, 0.75, 0.375, 0.75, 0.4583, 1.0, 0.4583, 1.0, 0.4583, 0.75, 0.4583, 0.75, 0.375, 1.0, 0.375, 1.0, 0.4583, 1.0, 0.4583, 1.0, 0.375, 0.75, 0.375, 0.75, 0.375, 1.0, 0.375, 1.0, 0.375, 0.5, 0.375, 0.5, 0.375, 0.501, 0.375, 0.501, 0.375, 0.5, 0.375, 0.5, 0.375, 0.5, 0.375, 0.5, 0.375, 0.501, 0.375, 0.501, 0.375, 0.5, 0.375, 0.5, 0.375, 0.501, 0.375, 0.501, 0.375, 0.501, 0.375, 0.501, 0.375, 0.5, 0.375, 0.5, 0.375, 0.501, 0.375, 0.501, 0.375, 0.5, 0.4583, 0.5, 0.4583, 0.5, 0.375, 0.5, 0.4583, 0.5, 0.4583, 0.5, 0.375, 0.5, 0.375, 0.5, 0.4583, 0.5, 0.4583, 0.5, 0.4583, 0.5, 0.4583, 0.5, 0.375, 0.5, 0.375, 0.5, 0.4583, 0.5, 0.4583, 0.5, 0.375, 0.5, 0.375, 0.5, 0.375, 0.5, 0.375, 0.5, 0.4583, 0.75, 0.375, 0.75, 0.375, 0.75, 0.4583, 0.75, 0.375, 0.75, 0.375, 0.75, 0.4583, 0.75, 0.4583, 0.75, 0.375, 0.75, 0.375, 0.75, 0.375, 0.75, 0.375, 0.75, 0.4583, 0.75, 0.4583, 0.75, 0.375, 0.75, 0.375, 0.75, 0.4583, 0.75, 0.4583, 0.75, 0.4583, 0.75, 0.4583, 0.75])
me_cube.materials.append(mat_material)
me_cube.use_remesh_preserve_volume = False
me_cube.use_remesh_preserve_attributes = False
me_cube.use_mirror_vertex_groups = False
me_cube.update()

# ---- objects
ob_cube = bpy.data.objects.new('Cube', me_cube)

# ---- transforms, parenting, visibility, modifiers, constraints
ob_cube.location = (0.0, 0.0, 0.0)
ob_cube.scale = (1.0, 13.0, 3.0)
ob_cube.lock_rotations_4d = False
ob_cube.empty_display_type = 'ARROWS'
ob_cube.lineart.crease_threshold = 0.0

# ---- collection membership
col_collection.objects.link(ob_cube)

# ---- scene / render settings (as saved in the file)
scene.frame_start = 1; scene.frame_end = 250; scene.frame_set(1)
scene.render.engine = 'BLENDER_EEVEE_NEXT'
scene.cycles.sampling_pattern = 'TABULATED_SOBOL'
scene.cycles.use_light_tree = False
scene.view_settings.view_transform = 'Filmic'
bpy.context.view_layer.update()

# ---- added for rendering (the .blend has no active camera and no usable light): camera, sun
cam_auto = bpy.data.cameras.new('AutoCamera')
cam_auto.lens = 50.0
cam_auto.sensor_width = 36.0
cam_auto.clip_end = 1000.0
ob_auto_camera = bpy.data.objects.new('AutoCamera', cam_auto)
scene.collection.objects.link(ob_auto_camera)
ob_auto_camera.location = (25.1426, -30.076, 20.0493)
ob_auto_camera.rotation_euler = (1.09748, -7.21219e-08, 0.694738)
scene.camera = ob_auto_camera
light_auto_sun = bpy.data.lights.new('AutoSun', 'SUN')
light_auto_sun.energy = 3.0
light_auto_sun.angle = 0.0523599
ob_auto_sun = bpy.data.objects.new('AutoSun', light_auto_sun)
scene.collection.objects.link(ob_auto_sun)
ob_auto_sun.rotation_euler = (0.872665, 0.174533, 0.523599)
bpy.context.view_layer.update()
